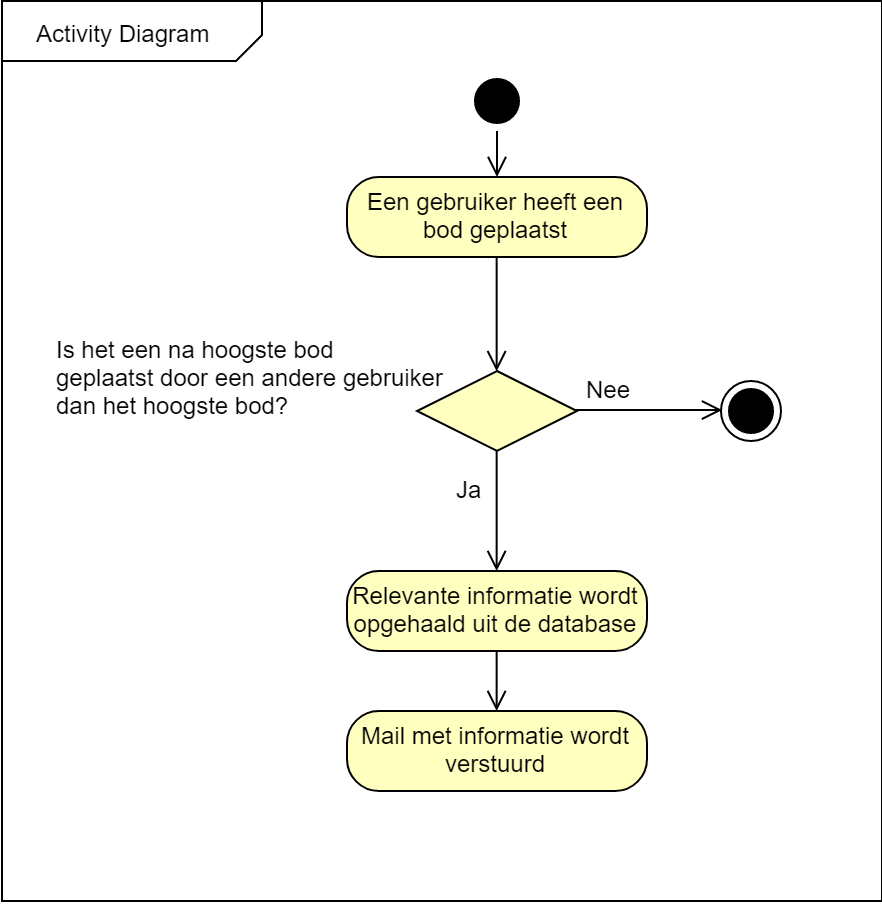

The diagram above was exported from draw.io. Its source (the exported page's mxGraphModel, read from the mxfile embedded in the PNG):
<mxGraphModel dx="1188" dy="814" grid="1" gridSize="10" guides="1" tooltips="1" connect="1" arrows="1" fold="1" page="1" pageScale="1" pageWidth="850" pageHeight="1100" math="0" shadow="0">
  <root>
    <mxCell id="0" />
    <mxCell id="1" parent="0" />
    <mxCell id="ClxzknmOlnuVOnthAbGS-1" value="" style="verticalLabelPosition=bottom;verticalAlign=top;html=1;shape=mxgraph.basic.rect;fillColor=#ffffff;fillColor2=none;strokeColor=#000000;strokeWidth=1;size=20;indent=5;movable=1;connectable=0;" vertex="1" parent="1">
      <mxGeometry x="203.5" y="65" width="440" height="450" as="geometry" />
    </mxCell>
    <mxCell id="ClxzknmOlnuVOnthAbGS-2" value="" style="verticalLabelPosition=bottom;verticalAlign=top;html=1;strokeWidth=1;shape=card;whiteSpace=wrap;size=13;arcSize=12;rotation=180;" vertex="1" parent="1">
      <mxGeometry x="203.5" y="65" width="130" height="30" as="geometry" />
    </mxCell>
    <mxCell id="ClxzknmOlnuVOnthAbGS-3" value="Activity Diagram" style="text;html=1;resizable=0;points=[];autosize=1;align=left;verticalAlign=top;spacingTop=-4;" vertex="1" parent="1">
      <mxGeometry x="218.5" y="72" width="100" height="20" as="geometry" />
    </mxCell>
    <mxCell id="ClxzknmOlnuVOnthAbGS-4" value="" style="ellipse;html=1;shape=startState;fillColor=#000000;strokeColor=#000000;" vertex="1" parent="1">
      <mxGeometry x="436" y="100" width="30" height="30" as="geometry" />
    </mxCell>
    <mxCell id="ClxzknmOlnuVOnthAbGS-5" value="" style="edgeStyle=orthogonalEdgeStyle;html=1;verticalAlign=bottom;endArrow=open;endSize=8;strokeColor=#000000;" edge="1" parent="1" source="ClxzknmOlnuVOnthAbGS-4" target="ClxzknmOlnuVOnthAbGS-10">
      <mxGeometry relative="1" as="geometry">
        <mxPoint x="436" y="213" as="targetPoint" />
      </mxGeometry>
    </mxCell>
    <mxCell id="ClxzknmOlnuVOnthAbGS-9" style="edgeStyle=orthogonalEdgeStyle;rounded=0;orthogonalLoop=1;jettySize=auto;html=1;startSize=5;endArrow=open;endFill=0;endSize=8;strokeColor=#000000;" edge="1" parent="1" source="ClxzknmOlnuVOnthAbGS-10" target="ClxzknmOlnuVOnthAbGS-92">
      <mxGeometry relative="1" as="geometry">
        <mxPoint x="450.7352941176473" y="220" as="targetPoint" />
      </mxGeometry>
    </mxCell>
    <mxCell id="ClxzknmOlnuVOnthAbGS-10" value="Een gebruiker heeft een bod geplaatst" style="rounded=1;whiteSpace=wrap;html=1;arcSize=40;fontColor=#000000;fillColor=#ffffc0;strokeColor=#000000;" vertex="1" parent="1">
      <mxGeometry x="376" y="153" width="150" height="40" as="geometry" />
    </mxCell>
    <mxCell id="ClxzknmOlnuVOnthAbGS-103" value="" style="edgeStyle=orthogonalEdgeStyle;rounded=0;orthogonalLoop=1;jettySize=auto;html=1;endArrow=open;endFill=0;endSize=8;" edge="1" parent="1" source="ClxzknmOlnuVOnthAbGS-92" target="ClxzknmOlnuVOnthAbGS-102">
      <mxGeometry relative="1" as="geometry" />
    </mxCell>
    <mxCell id="ClxzknmOlnuVOnthAbGS-109" style="edgeStyle=orthogonalEdgeStyle;rounded=0;orthogonalLoop=1;jettySize=auto;html=1;endArrow=open;endFill=0;endSize=8;" edge="1" parent="1" source="ClxzknmOlnuVOnthAbGS-92" target="ClxzknmOlnuVOnthAbGS-108">
      <mxGeometry relative="1" as="geometry" />
    </mxCell>
    <mxCell id="ClxzknmOlnuVOnthAbGS-92" value="" style="rhombus;whiteSpace=wrap;html=1;fillColor=#ffffc0;strokeColor=#000000;" vertex="1" parent="1">
      <mxGeometry x="411" y="250" width="80" height="40" as="geometry" />
    </mxCell>
    <mxCell id="ClxzknmOlnuVOnthAbGS-101" value="&lt;span&gt;Is het een na hoogste bod&lt;br&gt;geplaatst door een andere gebruiker &lt;br&gt;dan het hoogste bod?&lt;/span&gt;" style="text;html=1;resizable=0;points=[];autosize=1;align=left;verticalAlign=top;spacingTop=-4;" vertex="1" parent="1">
      <mxGeometry x="228.5" y="230" width="210" height="40" as="geometry" />
    </mxCell>
    <mxCell id="ClxzknmOlnuVOnthAbGS-107" value="" style="edgeStyle=orthogonalEdgeStyle;rounded=0;orthogonalLoop=1;jettySize=auto;html=1;endArrow=open;endFill=0;endSize=8;" edge="1" parent="1" source="ClxzknmOlnuVOnthAbGS-102" target="ClxzknmOlnuVOnthAbGS-106">
      <mxGeometry relative="1" as="geometry" />
    </mxCell>
    <mxCell id="ClxzknmOlnuVOnthAbGS-102" value="Relevante informatie wordt opgehaald uit de database" style="rounded=1;whiteSpace=wrap;html=1;arcSize=40;fontColor=#000000;fillColor=#ffffc0;strokeColor=#000000;" vertex="1" parent="1">
      <mxGeometry x="376" y="350" width="150" height="40" as="geometry" />
    </mxCell>
    <mxCell id="ClxzknmOlnuVOnthAbGS-106" value="Mail met informatie wordt verstuurd" style="rounded=1;whiteSpace=wrap;html=1;arcSize=40;fontColor=#000000;fillColor=#ffffc0;strokeColor=#000000;" vertex="1" parent="1">
      <mxGeometry x="376" y="420" width="150" height="40" as="geometry" />
    </mxCell>
    <mxCell id="ClxzknmOlnuVOnthAbGS-104" value="Ja" style="text;html=1;resizable=0;points=[];autosize=1;align=left;verticalAlign=top;spacingTop=-4;" vertex="1" parent="1">
      <mxGeometry x="428.5" y="300" width="30" height="20" as="geometry" />
    </mxCell>
    <mxCell id="ClxzknmOlnuVOnthAbGS-105" value="Nee" style="text;html=1;resizable=0;points=[];autosize=1;align=left;verticalAlign=top;spacingTop=-4;" vertex="1" parent="1">
      <mxGeometry x="493.5" y="250" width="40" height="20" as="geometry" />
    </mxCell>
    <mxCell id="ClxzknmOlnuVOnthAbGS-108" value="" style="ellipse;html=1;shape=endState;fillColor=#000000;strokeColor=#000000;" vertex="1" parent="1">
      <mxGeometry x="563.5" y="255" width="30" height="30" as="geometry" />
    </mxCell>
  </root>
</mxGraphModel>